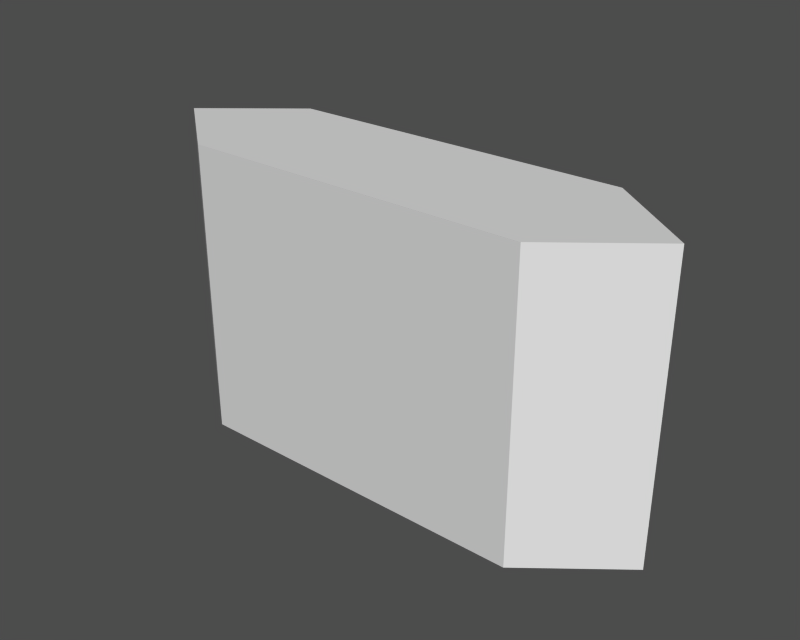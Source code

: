 # Source: leg.blend  (saved by Blender 2.14.0; exported with 4.5.12 LTS)
import bpy
from mathutils import Matrix  # noqa: F401  (used for matrix-valued properties, if any)

bpy.ops.wm.read_factory_settings(use_empty=True)
scene = bpy.context.scene
scene.name = '1'

# ---- collections
col_collection_1 = bpy.data.collections.new('Collection 1'); scene.collection.children.link(col_collection_1)

# ---- meshes
me_plane_001 = bpy.data.meshes.new('Plane.001')
me_plane_001.from_pydata([(-0.2722, 0.23, 0.1124), (-0.2722, -0.23, 0.1124), (0.2688, -0.23, 0.1124), (0.2688, 0.23, 0.1124), (0.411, -0.23, -0.0002522), (0.411, 0.23, -0.0002522), (0.2688, 0.23, -0.1128), (0.2688, -0.23, -0.1128), (-0.2722, -0.23, -0.1128), (-0.2722, 0.23, -0.1128), (-0.411, 0.23, -0.0001934), (-0.411, -0.23, -0.0001934)], [], [(0, 10, 11, 1), (3, 0, 1, 2), (2, 4, 5, 3), (2, 7, 4), (5, 6, 3), (1, 8, 7, 2), (9, 0, 3, 6), (11, 8, 1), (0, 9, 10), (11, 10, 9, 8), (8, 9, 6, 7), (7, 6, 5, 4)])
me_plane_001.use_remesh_preserve_volume = False
me_plane_001.use_remesh_preserve_attributes = False
me_plane_001.use_mirror_vertex_groups = False
me_plane_001.update()

# ---- objects
ob_plane = bpy.data.objects.new('Plane', me_plane_001)

# ---- transforms, parenting, visibility, modifiers, constraints
ob_plane.location = (0.0, 0.0, 0.0)
ob_plane.rotation_euler = (1.571, -0.0, -0.0)
ob_plane.lock_rotations_4d = False
ob_plane.empty_display_type = 'ARROWS'
ob_plane.color = (0.0, 0.0, 0.0, 1.0)
ob_plane.lineart.crease_threshold = 0.0

# ---- collection membership
col_collection_1.objects.link(ob_plane)

# ---- scene / render settings (as saved in the file)
scene.frame_start = 1; scene.frame_end = 250; scene.frame_set(1)
scene.render.engine = 'BLENDER_EEVEE_NEXT'
scene.render.image_settings.file_format = 'TARGA'
scene.render.image_settings.color_mode = 'RGB'
scene.render.image_settings.quality = 95
scene.render.image_settings.compression = 95
scene.render.resolution_x = 320
scene.render.resolution_y = 256
scene.render.fps = 25
scene.render.dither_intensity = 0.0
scene.render.use_compositing = False
scene.render.use_sequencer = False
scene.render.use_file_extension = False
scene.render.bake_bias = 0.0
scene.render.use_stamp_time = False
scene.render.use_stamp_date = False
scene.render.use_stamp_frame = False
scene.render.use_stamp_camera = False
scene.render.use_stamp_scene = False
scene.render.use_stamp_filename = False
scene.render.use_stamp_render_time = False
scene.render.stamp_font_size = 0
scene.cycles.use_denoising = False
scene.cycles.samples = 10
scene.cycles.sampling_pattern = 'TABULATED_SOBOL'
scene.cycles.light_sampling_threshold = 0.0
scene.cycles.use_adaptive_sampling = False
scene.cycles.use_light_tree = False
scene.cycles.blur_glossy = 0.0
scene.cycles.volume_bounces = 1
scene.cycles.pixel_filter_type = 'GAUSSIAN'
scene.cycles.sample_clamp_indirect = 0.0
scene.view_settings.view_transform = 'Raw'
bpy.context.view_layer.update()

# ---- added for rendering (the .blend has no active camera and no usable light): camera, sun + grey world if the file has none
cam_auto = bpy.data.cameras.new('AutoCamera')
cam_auto.lens = 50.0
cam_auto.sensor_width = 36.0
cam_auto.clip_end = 1000.0
ob_auto_camera = bpy.data.objects.new('AutoCamera', cam_auto)
scene.collection.objects.link(ob_auto_camera)
ob_auto_camera.location = (0.896031, -1.07504, 0.716825)
ob_auto_camera.rotation_euler = (1.09748, -7.21219e-08, 0.694738)
scene.camera = ob_auto_camera
light_auto_sun = bpy.data.lights.new('AutoSun', 'SUN')
light_auto_sun.energy = 3.0
light_auto_sun.angle = 0.0523599
ob_auto_sun = bpy.data.objects.new('AutoSun', light_auto_sun)
scene.collection.objects.link(ob_auto_sun)
ob_auto_sun.rotation_euler = (0.872665, 0.174533, 0.523599)
if scene.world is None:
    world_auto = bpy.data.worlds.new('AutoWorld')
    world_auto.color = (0.3, 0.3, 0.3)
    scene.world = world_auto
bpy.context.view_layer.update()
